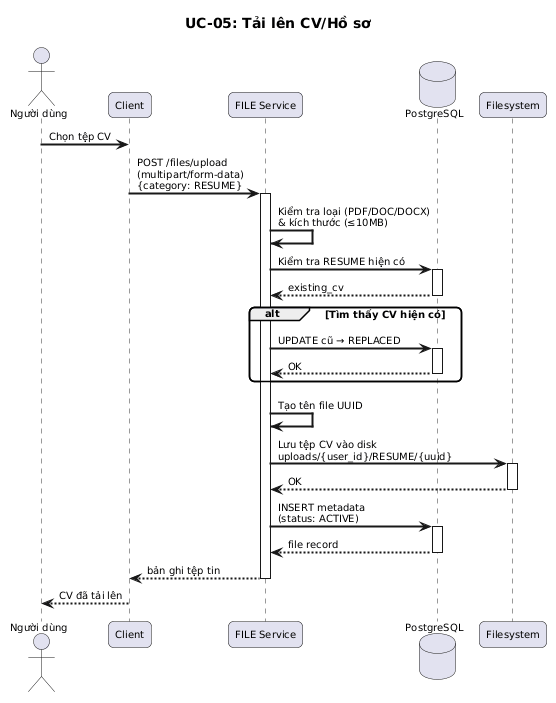

The diagram above was rendered by PlantUML. Its source (embedded in the PNG):
@startuml Upload CV Sequence
title UC-05: Tải lên CV/Hồ sơ

skinparam sequenceArrowThickness 1
skinparam sequenceParticipantPadding 5
skinparam sequenceLifeLineBorderColor #333
skinparam defaultFontSize 10
skinparam nodesep 15
skinparam ranksep 15

skinparam responseMessageBelowArrow true
skinparam sequenceArrowThickness 2
skinparam roundcorner 10
skinparam maxMessageSize 200
skinparam sequenceParticipantPadding 20

actor "Người dùng" as U
participant "Client" as Client
participant "FILE Service" as FILE
database "PostgreSQL" as DB
participant "Filesystem" as FS

U -> Client : Chọn tệp CV
Client -> FILE : POST /files/upload\n(multipart/form-data)\n{category: RESUME}
activate FILE
FILE -> FILE : Kiểm tra loại (PDF/DOC/DOCX)\n& kích thước (≤10MB)
FILE -> DB : Kiểm tra RESUME hiện có
activate DB
DB --> FILE : existing_cv
deactivate DB

alt Tìm thấy CV hiện có
  FILE -> DB : UPDATE cũ → REPLACED
  activate DB
  DB --> FILE : OK
  deactivate DB
end

FILE -> FILE : Tạo tên file UUID
FILE -> FS : Lưu tệp CV vào disk\nuploads/{user_id}/RESUME/{uuid}
activate FS
FS --> FILE : OK
deactivate FS
FILE -> DB : INSERT metadata\n(status: ACTIVE)
activate DB
DB --> FILE : file record
deactivate DB
FILE --> Client : bản ghi tệp tin
deactivate FILE

Client --> U : CV đã tải lên

@enduml